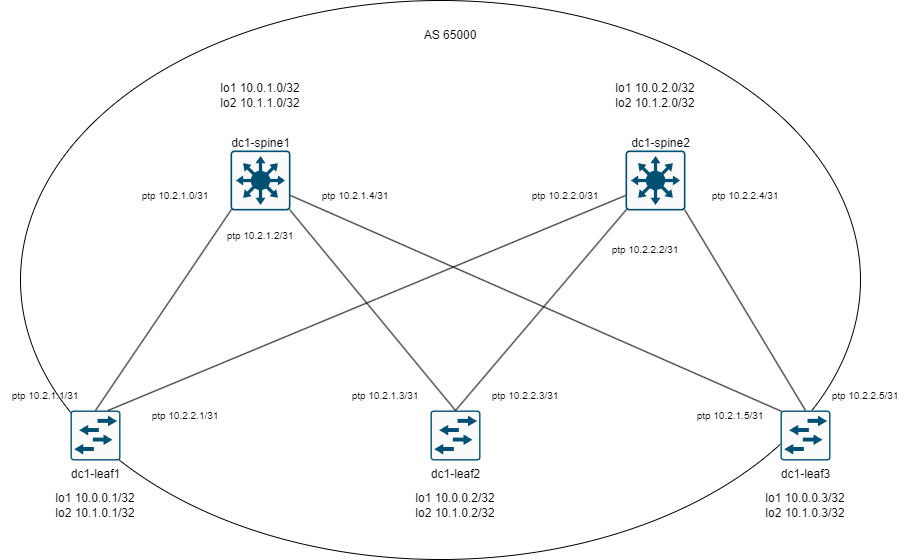

The diagram above was exported from draw.io. Its source (the exported page's mxGraphModel, read from the mxfile embedded in the PNG):
<mxGraphModel dx="2888" dy="991" grid="1" gridSize="10" guides="1" tooltips="1" connect="1" arrows="1" fold="1" page="1" pageScale="1" pageWidth="1169" pageHeight="827" math="0" shadow="0">
  <root>
    <mxCell id="0" />
    <mxCell id="1" parent="0" />
    <mxCell id="3ncLPVPmArdjf8phtFim-1" value="" style="ellipse;whiteSpace=wrap;html=1;" vertex="1" parent="1">
      <mxGeometry x="-1060" y="150" width="840" height="559" as="geometry" />
    </mxCell>
    <mxCell id="r72OY5VTHguLIja4i9FB-1" value="" style="sketch=0;points=[[0.015,0.015,0],[0.985,0.015,0],[0.985,0.985,0],[0.015,0.985,0],[0.25,0,0],[0.5,0,0],[0.75,0,0],[1,0.25,0],[1,0.5,0],[1,0.75,0],[0.75,1,0],[0.5,1,0],[0.25,1,0],[0,0.75,0],[0,0.5,0],[0,0.25,0]];verticalLabelPosition=bottom;html=1;verticalAlign=top;aspect=fixed;align=center;pointerEvents=1;shape=mxgraph.cisco19.rect;prIcon=l3_switch;fillColor=#FAFAFA;strokeColor=#005073;" parent="1" vertex="1">
      <mxGeometry x="-850" y="300" width="60" height="60" as="geometry" />
    </mxCell>
    <mxCell id="r72OY5VTHguLIja4i9FB-4" value="dc1-leaf1" style="sketch=0;points=[[0.015,0.015,0],[0.985,0.015,0],[0.985,0.985,0],[0.015,0.985,0],[0.25,0,0],[0.5,0,0],[0.75,0,0],[1,0.25,0],[1,0.5,0],[1,0.75,0],[0.75,1,0],[0.5,1,0],[0.25,1,0],[0,0.75,0],[0,0.5,0],[0,0.25,0]];verticalLabelPosition=bottom;html=1;verticalAlign=top;aspect=fixed;align=center;pointerEvents=1;shape=mxgraph.cisco19.rect;prIcon=l2_switch;fillColor=#FAFAFA;strokeColor=#005073;" parent="1" vertex="1">
      <mxGeometry x="-1010" y="560" width="50" height="50" as="geometry" />
    </mxCell>
    <mxCell id="r72OY5VTHguLIja4i9FB-5" value="dc1-leaf2" style="sketch=0;points=[[0.015,0.015,0],[0.985,0.015,0],[0.985,0.985,0],[0.015,0.985,0],[0.25,0,0],[0.5,0,0],[0.75,0,0],[1,0.25,0],[1,0.5,0],[1,0.75,0],[0.75,1,0],[0.5,1,0],[0.25,1,0],[0,0.75,0],[0,0.5,0],[0,0.25,0]];verticalLabelPosition=bottom;html=1;verticalAlign=top;aspect=fixed;align=center;pointerEvents=1;shape=mxgraph.cisco19.rect;prIcon=l2_switch;fillColor=#FAFAFA;strokeColor=#005073;" parent="1" vertex="1">
      <mxGeometry x="-650" y="560" width="50" height="50" as="geometry" />
    </mxCell>
    <mxCell id="r72OY5VTHguLIja4i9FB-6" value="dc1-leaf3" style="sketch=0;points=[[0.015,0.015,0],[0.985,0.015,0],[0.985,0.985,0],[0.015,0.985,0],[0.25,0,0],[0.5,0,0],[0.75,0,0],[1,0.25,0],[1,0.5,0],[1,0.75,0],[0.75,1,0],[0.5,1,0],[0.25,1,0],[0,0.75,0],[0,0.5,0],[0,0.25,0]];verticalLabelPosition=bottom;html=1;verticalAlign=top;aspect=fixed;align=center;pointerEvents=1;shape=mxgraph.cisco19.rect;prIcon=l2_switch;fillColor=#FAFAFA;strokeColor=#005073;" parent="1" vertex="1">
      <mxGeometry x="-300" y="560" width="50" height="50" as="geometry" />
    </mxCell>
    <mxCell id="r72OY5VTHguLIja4i9FB-7" value="" style="sketch=0;points=[[0.015,0.015,0],[0.985,0.015,0],[0.985,0.985,0],[0.015,0.985,0],[0.25,0,0],[0.5,0,0],[0.75,0,0],[1,0.25,0],[1,0.5,0],[1,0.75,0],[0.75,1,0],[0.5,1,0],[0.25,1,0],[0,0.75,0],[0,0.5,0],[0,0.25,0]];verticalLabelPosition=bottom;html=1;verticalAlign=top;aspect=fixed;align=center;pointerEvents=1;shape=mxgraph.cisco19.rect;prIcon=l3_switch;fillColor=#FAFAFA;strokeColor=#005073;" parent="1" vertex="1">
      <mxGeometry x="-455" y="300" width="60" height="60" as="geometry" />
    </mxCell>
    <mxCell id="r72OY5VTHguLIja4i9FB-14" style="edgeStyle=none;rounded=0;orthogonalLoop=1;jettySize=auto;html=1;exitX=0.5;exitY=0;exitDx=0;exitDy=0;exitPerimeter=0;endArrow=none;endFill=0;entryX=0.015;entryY=0.985;entryDx=0;entryDy=0;entryPerimeter=0;" parent="1" source="r72OY5VTHguLIja4i9FB-4" target="r72OY5VTHguLIja4i9FB-1" edge="1">
      <mxGeometry relative="1" as="geometry">
        <mxPoint x="-850" y="345" as="targetPoint" />
      </mxGeometry>
    </mxCell>
    <mxCell id="r72OY5VTHguLIja4i9FB-15" style="edgeStyle=none;rounded=0;orthogonalLoop=1;jettySize=auto;html=1;exitX=0.75;exitY=0;exitDx=0;exitDy=0;exitPerimeter=0;entryX=0;entryY=0.75;entryDx=0;entryDy=0;entryPerimeter=0;endArrow=none;endFill=0;" parent="1" source="r72OY5VTHguLIja4i9FB-4" target="r72OY5VTHguLIja4i9FB-7" edge="1">
      <mxGeometry relative="1" as="geometry" />
    </mxCell>
    <mxCell id="r72OY5VTHguLIja4i9FB-16" style="edgeStyle=none;rounded=0;orthogonalLoop=1;jettySize=auto;html=1;exitX=0.985;exitY=0.985;exitDx=0;exitDy=0;exitPerimeter=0;entryX=0.5;entryY=0;entryDx=0;entryDy=0;entryPerimeter=0;endArrow=none;endFill=0;" parent="1" source="r72OY5VTHguLIja4i9FB-1" target="r72OY5VTHguLIja4i9FB-5" edge="1">
      <mxGeometry relative="1" as="geometry" />
    </mxCell>
    <mxCell id="r72OY5VTHguLIja4i9FB-17" style="edgeStyle=none;rounded=0;orthogonalLoop=1;jettySize=auto;html=1;exitX=1;exitY=0.75;exitDx=0;exitDy=0;exitPerimeter=0;entryX=0.015;entryY=0.015;entryDx=0;entryDy=0;entryPerimeter=0;endArrow=none;endFill=0;" parent="1" source="r72OY5VTHguLIja4i9FB-1" target="r72OY5VTHguLIja4i9FB-6" edge="1">
      <mxGeometry relative="1" as="geometry">
        <Array as="points" />
      </mxGeometry>
    </mxCell>
    <mxCell id="r72OY5VTHguLIja4i9FB-18" style="edgeStyle=none;rounded=0;orthogonalLoop=1;jettySize=auto;html=1;exitX=0.5;exitY=0;exitDx=0;exitDy=0;exitPerimeter=0;entryX=0.985;entryY=0.985;entryDx=0;entryDy=0;entryPerimeter=0;endArrow=none;endFill=0;" parent="1" source="r72OY5VTHguLIja4i9FB-6" target="r72OY5VTHguLIja4i9FB-7" edge="1">
      <mxGeometry relative="1" as="geometry" />
    </mxCell>
    <mxCell id="r72OY5VTHguLIja4i9FB-19" style="edgeStyle=none;rounded=0;orthogonalLoop=1;jettySize=auto;html=1;exitX=0.5;exitY=0;exitDx=0;exitDy=0;exitPerimeter=0;entryX=0.015;entryY=0.985;entryDx=0;entryDy=0;entryPerimeter=0;endArrow=none;endFill=0;" parent="1" source="r72OY5VTHguLIja4i9FB-5" target="r72OY5VTHguLIja4i9FB-7" edge="1">
      <mxGeometry relative="1" as="geometry" />
    </mxCell>
    <mxCell id="r72OY5VTHguLIja4i9FB-20" value="dc1-spine1" style="text;html=1;align=center;verticalAlign=middle;resizable=0;points=[];autosize=1;strokeColor=none;fillColor=none;" parent="1" vertex="1">
      <mxGeometry x="-860" y="278" width="80" height="30" as="geometry" />
    </mxCell>
    <mxCell id="r72OY5VTHguLIja4i9FB-21" value="dc1-spine2" style="text;html=1;align=center;verticalAlign=middle;resizable=0;points=[];autosize=1;strokeColor=none;fillColor=none;" parent="1" vertex="1">
      <mxGeometry x="-460" y="278" width="80" height="30" as="geometry" />
    </mxCell>
    <mxCell id="r72OY5VTHguLIja4i9FB-22" value="lo1 10.0.1.0/32&lt;div&gt;lo2 10.1.1.0/32&lt;/div&gt;" style="text;html=1;align=center;verticalAlign=middle;whiteSpace=wrap;rounded=0;" parent="1" vertex="1">
      <mxGeometry x="-875" y="230" width="110" height="30" as="geometry" />
    </mxCell>
    <mxCell id="r72OY5VTHguLIja4i9FB-24" value="lo1 10.0.2.0/32&lt;div&gt;lo2 10.1.2.0/32&lt;/div&gt;" style="text;html=1;align=center;verticalAlign=middle;whiteSpace=wrap;rounded=0;" parent="1" vertex="1">
      <mxGeometry x="-480" y="230" width="110" height="30" as="geometry" />
    </mxCell>
    <mxCell id="r72OY5VTHguLIja4i9FB-25" value="lo1 10.0.0.1/32&lt;div&gt;lo2 10.1.0.1/32&lt;/div&gt;" style="text;html=1;align=center;verticalAlign=middle;whiteSpace=wrap;rounded=0;" parent="1" vertex="1">
      <mxGeometry x="-1040" y="640" width="110" height="30" as="geometry" />
    </mxCell>
    <mxCell id="r72OY5VTHguLIja4i9FB-26" value="lo1 10.0.0.2/32&lt;div&gt;lo2 10.1.0.2/32&lt;/div&gt;" style="text;html=1;align=center;verticalAlign=middle;whiteSpace=wrap;rounded=0;" parent="1" vertex="1">
      <mxGeometry x="-680" y="640" width="110" height="30" as="geometry" />
    </mxCell>
    <mxCell id="r72OY5VTHguLIja4i9FB-27" value="lo1 10.0.0.3/32&lt;div&gt;lo2 10.1.0.3/32&lt;/div&gt;" style="text;html=1;align=center;verticalAlign=middle;whiteSpace=wrap;rounded=0;" parent="1" vertex="1">
      <mxGeometry x="-330" y="640" width="110" height="30" as="geometry" />
    </mxCell>
    <mxCell id="r72OY5VTHguLIja4i9FB-32" value="ptp 10.2.1.0/31" style="text;html=1;align=center;verticalAlign=middle;whiteSpace=wrap;rounded=0;fontSize=10;" parent="1" vertex="1">
      <mxGeometry x="-950" y="330" width="90" height="30" as="geometry" />
    </mxCell>
    <mxCell id="r72OY5VTHguLIja4i9FB-33" value="ptp 10.2.1.1/31" style="text;html=1;align=center;verticalAlign=middle;whiteSpace=wrap;rounded=0;fontSize=10;" parent="1" vertex="1">
      <mxGeometry x="-1080" y="530" width="90" height="30" as="geometry" />
    </mxCell>
    <mxCell id="r72OY5VTHguLIja4i9FB-34" value="ptp 10.2.1.2/31" style="text;html=1;align=center;verticalAlign=middle;whiteSpace=wrap;rounded=0;fontSize=10;" parent="1" vertex="1">
      <mxGeometry x="-865" y="370" width="90" height="30" as="geometry" />
    </mxCell>
    <mxCell id="r72OY5VTHguLIja4i9FB-35" value="ptp 10.2.1.3/31" style="text;html=1;align=center;verticalAlign=middle;whiteSpace=wrap;rounded=0;fontSize=10;" parent="1" vertex="1">
      <mxGeometry x="-740" y="530" width="90" height="30" as="geometry" />
    </mxCell>
    <mxCell id="r72OY5VTHguLIja4i9FB-36" value="ptp 10.2.1.4/31" style="text;html=1;align=center;verticalAlign=middle;whiteSpace=wrap;rounded=0;fontSize=10;" parent="1" vertex="1">
      <mxGeometry x="-770" y="330" width="90" height="30" as="geometry" />
    </mxCell>
    <mxCell id="r72OY5VTHguLIja4i9FB-37" value="ptp 10.2.1.5/31" style="text;html=1;align=center;verticalAlign=middle;whiteSpace=wrap;rounded=0;fontSize=10;" parent="1" vertex="1">
      <mxGeometry x="-395" y="550" width="90" height="30" as="geometry" />
    </mxCell>
    <mxCell id="r72OY5VTHguLIja4i9FB-38" value="ptp 10.2.2.0/31" style="text;html=1;align=center;verticalAlign=middle;whiteSpace=wrap;rounded=0;fontSize=10;" parent="1" vertex="1">
      <mxGeometry x="-560" y="330" width="90" height="30" as="geometry" />
    </mxCell>
    <mxCell id="r72OY5VTHguLIja4i9FB-39" value="ptp 10.2.2.1/31" style="text;html=1;align=center;verticalAlign=middle;whiteSpace=wrap;rounded=0;fontSize=10;" parent="1" vertex="1">
      <mxGeometry x="-940" y="550" width="90" height="30" as="geometry" />
    </mxCell>
    <mxCell id="r72OY5VTHguLIja4i9FB-40" value="ptp 10.2.2.2/31" style="text;html=1;align=center;verticalAlign=middle;whiteSpace=wrap;rounded=0;fontSize=10;" parent="1" vertex="1">
      <mxGeometry x="-480" y="384" width="90" height="30" as="geometry" />
    </mxCell>
    <mxCell id="r72OY5VTHguLIja4i9FB-41" value="ptp 10.2.2.3/31" style="text;html=1;align=center;verticalAlign=middle;whiteSpace=wrap;rounded=0;fontSize=10;" parent="1" vertex="1">
      <mxGeometry x="-600" y="530" width="90" height="30" as="geometry" />
    </mxCell>
    <mxCell id="r72OY5VTHguLIja4i9FB-42" value="ptp 10.2.2.4/31" style="text;html=1;align=center;verticalAlign=middle;whiteSpace=wrap;rounded=0;fontSize=10;" parent="1" vertex="1">
      <mxGeometry x="-380" y="330" width="90" height="30" as="geometry" />
    </mxCell>
    <mxCell id="r72OY5VTHguLIja4i9FB-43" value="ptp 10.2.2.5/31" style="text;html=1;align=center;verticalAlign=middle;whiteSpace=wrap;rounded=0;fontSize=10;" parent="1" vertex="1">
      <mxGeometry x="-260" y="530" width="90" height="30" as="geometry" />
    </mxCell>
    <mxCell id="3ncLPVPmArdjf8phtFim-2" value="AS 65000" style="text;html=1;align=center;verticalAlign=middle;whiteSpace=wrap;rounded=0;" vertex="1" parent="1">
      <mxGeometry x="-660" y="170" width="60" height="30" as="geometry" />
    </mxCell>
  </root>
</mxGraphModel>